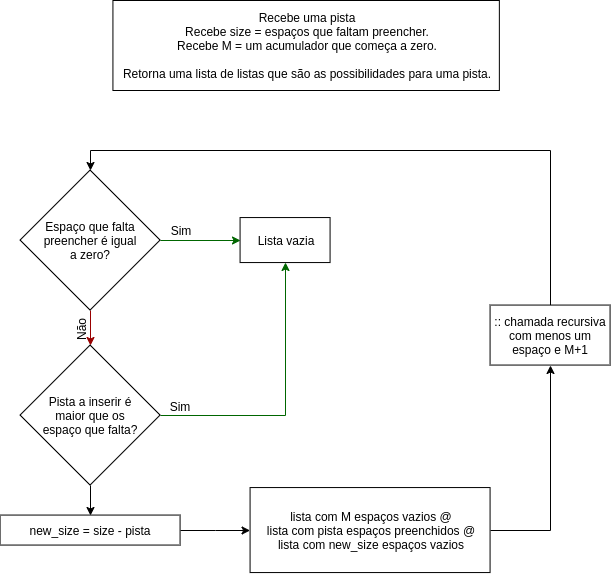

The diagram above was exported from draw.io. Its source (the exported page's mxGraphModel, read from the mxfile embedded in the PNG):
<mxGraphModel dx="868" dy="514" grid="1" gridSize="10" guides="1" tooltips="1" connect="1" arrows="1" fold="1" page="1" pageScale="1" pageWidth="850" pageHeight="1100" math="0" shadow="0">
  <root>
    <mxCell id="BTQIjfAwEllvud9XhVTP-0" />
    <mxCell id="BTQIjfAwEllvud9XhVTP-1" parent="BTQIjfAwEllvud9XhVTP-0" />
    <mxCell id="BTQIjfAwEllvud9XhVTP-20" style="edgeStyle=orthogonalEdgeStyle;rounded=0;orthogonalLoop=1;jettySize=auto;html=1;exitX=0.5;exitY=0;exitDx=0;exitDy=0;entryX=0.5;entryY=0;entryDx=0;entryDy=0;strokeColor=#000000;" edge="1" parent="BTQIjfAwEllvud9XhVTP-1" source="BTQIjfAwEllvud9XhVTP-2" target="BTQIjfAwEllvud9XhVTP-3">
      <mxGeometry relative="1" as="geometry" />
    </mxCell>
    <mxCell id="BTQIjfAwEllvud9XhVTP-2" value=":: chamada recursiva com menos um espaço e M+1" style="rounded=0;whiteSpace=wrap;html=1;" vertex="1" parent="BTQIjfAwEllvud9XhVTP-1">
      <mxGeometry x="608.57" y="324.55999999999995" width="120" height="60" as="geometry" />
    </mxCell>
    <mxCell id="BTQIjfAwEllvud9XhVTP-7" style="edgeStyle=orthogonalEdgeStyle;rounded=0;orthogonalLoop=1;jettySize=auto;html=1;exitX=1;exitY=0.5;exitDx=0;exitDy=0;entryX=0;entryY=0.5;entryDx=0;entryDy=0;strokeColor=#006600;" edge="1" parent="BTQIjfAwEllvud9XhVTP-1" source="BTQIjfAwEllvud9XhVTP-3" target="BTQIjfAwEllvud9XhVTP-6">
      <mxGeometry relative="1" as="geometry" />
    </mxCell>
    <mxCell id="BTQIjfAwEllvud9XhVTP-10" style="edgeStyle=orthogonalEdgeStyle;rounded=0;orthogonalLoop=1;jettySize=auto;html=1;exitX=0.5;exitY=1;exitDx=0;exitDy=0;entryX=0.5;entryY=0;entryDx=0;entryDy=0;strokeColor=#990000;" edge="1" parent="BTQIjfAwEllvud9XhVTP-1" source="BTQIjfAwEllvud9XhVTP-3" target="BTQIjfAwEllvud9XhVTP-8">
      <mxGeometry relative="1" as="geometry" />
    </mxCell>
    <mxCell id="BTQIjfAwEllvud9XhVTP-3" value="" style="rhombus;whiteSpace=wrap;html=1;" vertex="1" parent="BTQIjfAwEllvud9XhVTP-1">
      <mxGeometry x="138.57" y="189.56000000000003" width="140" height="140" as="geometry" />
    </mxCell>
    <mxCell id="BTQIjfAwEllvud9XhVTP-4" value="Espaço que falta preencher é igual a zero?" style="text;html=1;strokeColor=none;fillColor=none;align=center;verticalAlign=middle;whiteSpace=wrap;rounded=0;" vertex="1" parent="BTQIjfAwEllvud9XhVTP-1">
      <mxGeometry x="158.57" y="234.56000000000003" width="100" height="50" as="geometry" />
    </mxCell>
    <mxCell id="BTQIjfAwEllvud9XhVTP-6" value="Lista vazia" style="rounded=0;whiteSpace=wrap;html=1;" vertex="1" parent="BTQIjfAwEllvud9XhVTP-1">
      <mxGeometry x="358.57" y="237.06000000000003" width="90" height="45" as="geometry" />
    </mxCell>
    <mxCell id="BTQIjfAwEllvud9XhVTP-11" style="edgeStyle=orthogonalEdgeStyle;rounded=0;orthogonalLoop=1;jettySize=auto;html=1;exitX=1;exitY=0.5;exitDx=0;exitDy=0;entryX=0.5;entryY=1;entryDx=0;entryDy=0;strokeColor=#006600;" edge="1" parent="BTQIjfAwEllvud9XhVTP-1" source="BTQIjfAwEllvud9XhVTP-8" target="BTQIjfAwEllvud9XhVTP-6">
      <mxGeometry relative="1" as="geometry" />
    </mxCell>
    <mxCell id="BTQIjfAwEllvud9XhVTP-14" style="edgeStyle=orthogonalEdgeStyle;rounded=0;orthogonalLoop=1;jettySize=auto;html=1;exitX=0.5;exitY=1;exitDx=0;exitDy=0;entryX=0.5;entryY=0;entryDx=0;entryDy=0;strokeColor=#000000;" edge="1" parent="BTQIjfAwEllvud9XhVTP-1" source="BTQIjfAwEllvud9XhVTP-8" target="BTQIjfAwEllvud9XhVTP-12">
      <mxGeometry relative="1" as="geometry" />
    </mxCell>
    <mxCell id="BTQIjfAwEllvud9XhVTP-8" value="" style="rhombus;whiteSpace=wrap;html=1;" vertex="1" parent="BTQIjfAwEllvud9XhVTP-1">
      <mxGeometry x="138.57" y="364.55999999999995" width="140" height="140" as="geometry" />
    </mxCell>
    <mxCell id="BTQIjfAwEllvud9XhVTP-9" value="Pista a inserir é maior que os espaço que falta?" style="text;html=1;strokeColor=none;fillColor=none;align=center;verticalAlign=middle;whiteSpace=wrap;rounded=0;" vertex="1" parent="BTQIjfAwEllvud9XhVTP-1">
      <mxGeometry x="158.57" y="409.55999999999995" width="100" height="50" as="geometry" />
    </mxCell>
    <mxCell id="BTQIjfAwEllvud9XhVTP-16" style="edgeStyle=orthogonalEdgeStyle;rounded=0;orthogonalLoop=1;jettySize=auto;html=1;exitX=1;exitY=0.5;exitDx=0;exitDy=0;strokeColor=#000000;" edge="1" parent="BTQIjfAwEllvud9XhVTP-1" source="BTQIjfAwEllvud9XhVTP-12" target="BTQIjfAwEllvud9XhVTP-15">
      <mxGeometry relative="1" as="geometry" />
    </mxCell>
    <mxCell id="BTQIjfAwEllvud9XhVTP-12" value="new_size = size - pista" style="rounded=0;whiteSpace=wrap;html=1;" vertex="1" parent="BTQIjfAwEllvud9XhVTP-1">
      <mxGeometry x="118.57" y="534.5600000000001" width="180" height="30" as="geometry" />
    </mxCell>
    <mxCell id="BTQIjfAwEllvud9XhVTP-19" style="edgeStyle=orthogonalEdgeStyle;rounded=0;orthogonalLoop=1;jettySize=auto;html=1;exitX=1;exitY=0.5;exitDx=0;exitDy=0;entryX=0.5;entryY=1;entryDx=0;entryDy=0;strokeColor=#000000;" edge="1" parent="BTQIjfAwEllvud9XhVTP-1" source="BTQIjfAwEllvud9XhVTP-15" target="BTQIjfAwEllvud9XhVTP-2">
      <mxGeometry relative="1" as="geometry" />
    </mxCell>
    <mxCell id="BTQIjfAwEllvud9XhVTP-15" value="lista com M espaços vazios @&lt;br&gt;lista com pista espaços preenchidos @&lt;br&gt;lista com new_size espaços vazios" style="rounded=0;whiteSpace=wrap;html=1;" vertex="1" parent="BTQIjfAwEllvud9XhVTP-1">
      <mxGeometry x="368.57" y="507.06" width="240" height="85" as="geometry" />
    </mxCell>
    <mxCell id="BTQIjfAwEllvud9XhVTP-21" value="Recebe uma pista&lt;br&gt;Recebe size = espaços que faltam preencher.&lt;br&gt;Recebe M = um acumulador que começa a zero.&lt;br&gt;&lt;br&gt;Retorna uma lista de listas que são as possibilidades para uma pista." style="rounded=0;whiteSpace=wrap;html=1;" vertex="1" parent="BTQIjfAwEllvud9XhVTP-1">
      <mxGeometry x="231.43" y="20" width="386.43" height="90" as="geometry" />
    </mxCell>
    <mxCell id="BTQIjfAwEllvud9XhVTP-22" value="Sim" style="text;html=1;strokeColor=none;fillColor=none;align=center;verticalAlign=middle;whiteSpace=wrap;rounded=0;" vertex="1" parent="BTQIjfAwEllvud9XhVTP-1">
      <mxGeometry x="278.57" y="240" width="40" height="20" as="geometry" />
    </mxCell>
    <mxCell id="BTQIjfAwEllvud9XhVTP-23" value="Sim" style="text;html=1;strokeColor=none;fillColor=none;align=center;verticalAlign=middle;whiteSpace=wrap;rounded=0;" vertex="1" parent="BTQIjfAwEllvud9XhVTP-1">
      <mxGeometry x="278" y="416" width="40" height="20" as="geometry" />
    </mxCell>
    <mxCell id="BTQIjfAwEllvud9XhVTP-24" value="Não" style="text;html=1;strokeColor=none;fillColor=none;align=center;verticalAlign=middle;whiteSpace=wrap;rounded=0;rotation=-90;" vertex="1" parent="BTQIjfAwEllvud9XhVTP-1">
      <mxGeometry x="180" y="340" width="40" height="20" as="geometry" />
    </mxCell>
  </root>
</mxGraphModel>